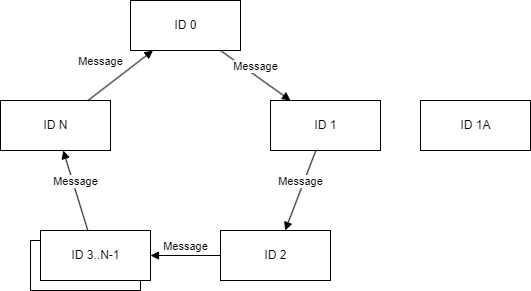

The diagram above was exported from draw.io. Its source (the exported page's mxGraphModel, read from the mxfile embedded in the PNG):
<mxGraphModel dx="1444" dy="1007" grid="1" gridSize="10" guides="1" tooltips="1" connect="1" arrows="1" fold="1" page="1" pageScale="1" pageWidth="850" pageHeight="1100" math="0" shadow="0">
  <root>
    <mxCell id="0" />
    <mxCell id="1" parent="0" />
    <mxCell id="NXU6poLoJt0sFuJu6bDA-1" value="ID 0" style="html=1;" parent="1" vertex="1">
      <mxGeometry x="380" y="450" width="110" height="50" as="geometry" />
    </mxCell>
    <mxCell id="NXU6poLoJt0sFuJu6bDA-2" value="ID 1" style="html=1;" parent="1" vertex="1">
      <mxGeometry x="520" y="550" width="110" height="50" as="geometry" />
    </mxCell>
    <mxCell id="NXU6poLoJt0sFuJu6bDA-3" value="ID 2" style="html=1;" parent="1" vertex="1">
      <mxGeometry x="470" y="680" width="110" height="50" as="geometry" />
    </mxCell>
    <mxCell id="NXU6poLoJt0sFuJu6bDA-5" value="ID N" style="html=1;" parent="1" vertex="1">
      <mxGeometry x="250" y="550" width="110" height="50" as="geometry" />
    </mxCell>
    <mxCell id="NXU6poLoJt0sFuJu6bDA-8" value="Message" style="html=1;verticalAlign=bottom;endArrow=block;rounded=0;" parent="1" source="NXU6poLoJt0sFuJu6bDA-1" target="NXU6poLoJt0sFuJu6bDA-2" edge="1">
      <mxGeometry width="80" relative="1" as="geometry">
        <mxPoint x="380" y="500" as="sourcePoint" />
        <mxPoint x="460" y="500" as="targetPoint" />
      </mxGeometry>
    </mxCell>
    <mxCell id="NXU6poLoJt0sFuJu6bDA-9" value="Message" style="html=1;verticalAlign=bottom;endArrow=block;rounded=0;" parent="1" source="NXU6poLoJt0sFuJu6bDA-2" target="NXU6poLoJt0sFuJu6bDA-3" edge="1">
      <mxGeometry width="80" relative="1" as="geometry">
        <mxPoint x="485" y="540" as="sourcePoint" />
        <mxPoint x="525" y="560" as="targetPoint" />
      </mxGeometry>
    </mxCell>
    <mxCell id="NXU6poLoJt0sFuJu6bDA-10" value="Message" style="html=1;verticalAlign=bottom;endArrow=block;rounded=0;" parent="1" source="NXU6poLoJt0sFuJu6bDA-3" target="NXU6poLoJt0sFuJu6bDA-7" edge="1">
      <mxGeometry width="80" relative="1" as="geometry">
        <mxPoint x="565.909090909091" y="610" as="sourcePoint" />
        <mxPoint x="544.090909090909" y="670" as="targetPoint" />
      </mxGeometry>
    </mxCell>
    <mxCell id="NXU6poLoJt0sFuJu6bDA-12" value="Message" style="html=1;verticalAlign=bottom;endArrow=block;rounded=0;" parent="1" source="NXU6poLoJt0sFuJu6bDA-7" target="NXU6poLoJt0sFuJu6bDA-5" edge="1">
      <mxGeometry width="80" relative="1" as="geometry">
        <mxPoint x="585.909090909091" y="630" as="sourcePoint" />
        <mxPoint x="564.090909090909" y="690" as="targetPoint" />
      </mxGeometry>
    </mxCell>
    <mxCell id="NXU6poLoJt0sFuJu6bDA-13" value="Message" style="html=1;verticalAlign=bottom;endArrow=block;rounded=0;" parent="1" source="NXU6poLoJt0sFuJu6bDA-5" target="NXU6poLoJt0sFuJu6bDA-1" edge="1">
      <mxGeometry x="-0.3123" y="16" width="80" relative="1" as="geometry">
        <mxPoint x="595.909090909091" y="640" as="sourcePoint" />
        <mxPoint x="574.090909090909" y="700" as="targetPoint" />
        <mxPoint as="offset" />
      </mxGeometry>
    </mxCell>
    <mxCell id="NXU6poLoJt0sFuJu6bDA-14" value="" style="group" parent="1" vertex="1" connectable="0">
      <mxGeometry x="280" y="680" width="120" height="60" as="geometry" />
    </mxCell>
    <mxCell id="NXU6poLoJt0sFuJu6bDA-6" value="ID 2" style="html=1;" parent="NXU6poLoJt0sFuJu6bDA-14" vertex="1">
      <mxGeometry y="10" width="110" height="50" as="geometry" />
    </mxCell>
    <mxCell id="NXU6poLoJt0sFuJu6bDA-7" value="ID 3..N-1" style="html=1;" parent="NXU6poLoJt0sFuJu6bDA-14" vertex="1">
      <mxGeometry x="10" width="110" height="50" as="geometry" />
    </mxCell>
    <mxCell id="NXU6poLoJt0sFuJu6bDA-15" value="ID 1A" style="html=1;" parent="1" vertex="1">
      <mxGeometry x="670" y="550" width="110" height="50" as="geometry" />
    </mxCell>
  </root>
</mxGraphModel>